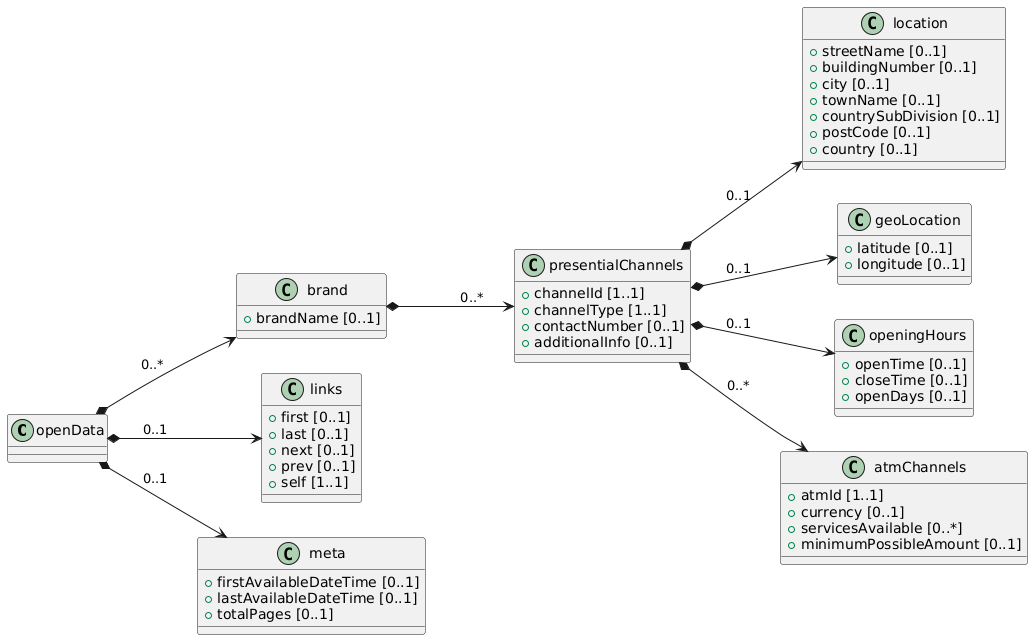

The diagram above was rendered by PlantUML. Its source (embedded in the PNG):
@startuml
left to right direction

class openData {

}

class brand {
 + brandName [0..1]
}


class presentialChannels {
 + channelId [1..1]
 + channelType [1..1]
 + contactNumber [0..1]
 + additionalInfo [0..1]
}

class location {
 + streetName [0..1]
 + buildingNumber [0..1]
 + city [0..1]
 + townName [0..1]
 + countrySubDivision [0..1]
 + postCode [0..1]
 + country [0..1]
}
 
class geoLocation {
 + latitude [0..1]
 + longitude [0..1]
}

class openingHours {
 + openTime [0..1]
 + closeTime [0..1]
 + openDays [0..1]
}

class atmChannels {
 + atmId [1..1] 
 + currency [0..1]
 + servicesAvailable [0..*]
 + minimumPossibleAmount [0..1]
}

class links {
 + first [0..1]
 + last [0..1]
 + next [0..1]
 + prev [0..1]
 + self [1..1]
}

class meta {
 + firstAvailableDateTime [0..1]
 + lastAvailableDateTime [0..1]
 + totalPages [0..1]
}

' Relaciones

openData *--> brand: "0..*"
openData *--> links : " 0..1"
openData *--> meta : " 0..1"
brand *--> presentialChannels: " 0..*"
presentialChannels *--> location : " 0..1"
presentialChannels *--> geoLocation : " 0..1"
presentialChannels *--> openingHours : " 0..1"
presentialChannels *--> atmChannels : " 0..*"
@enduml